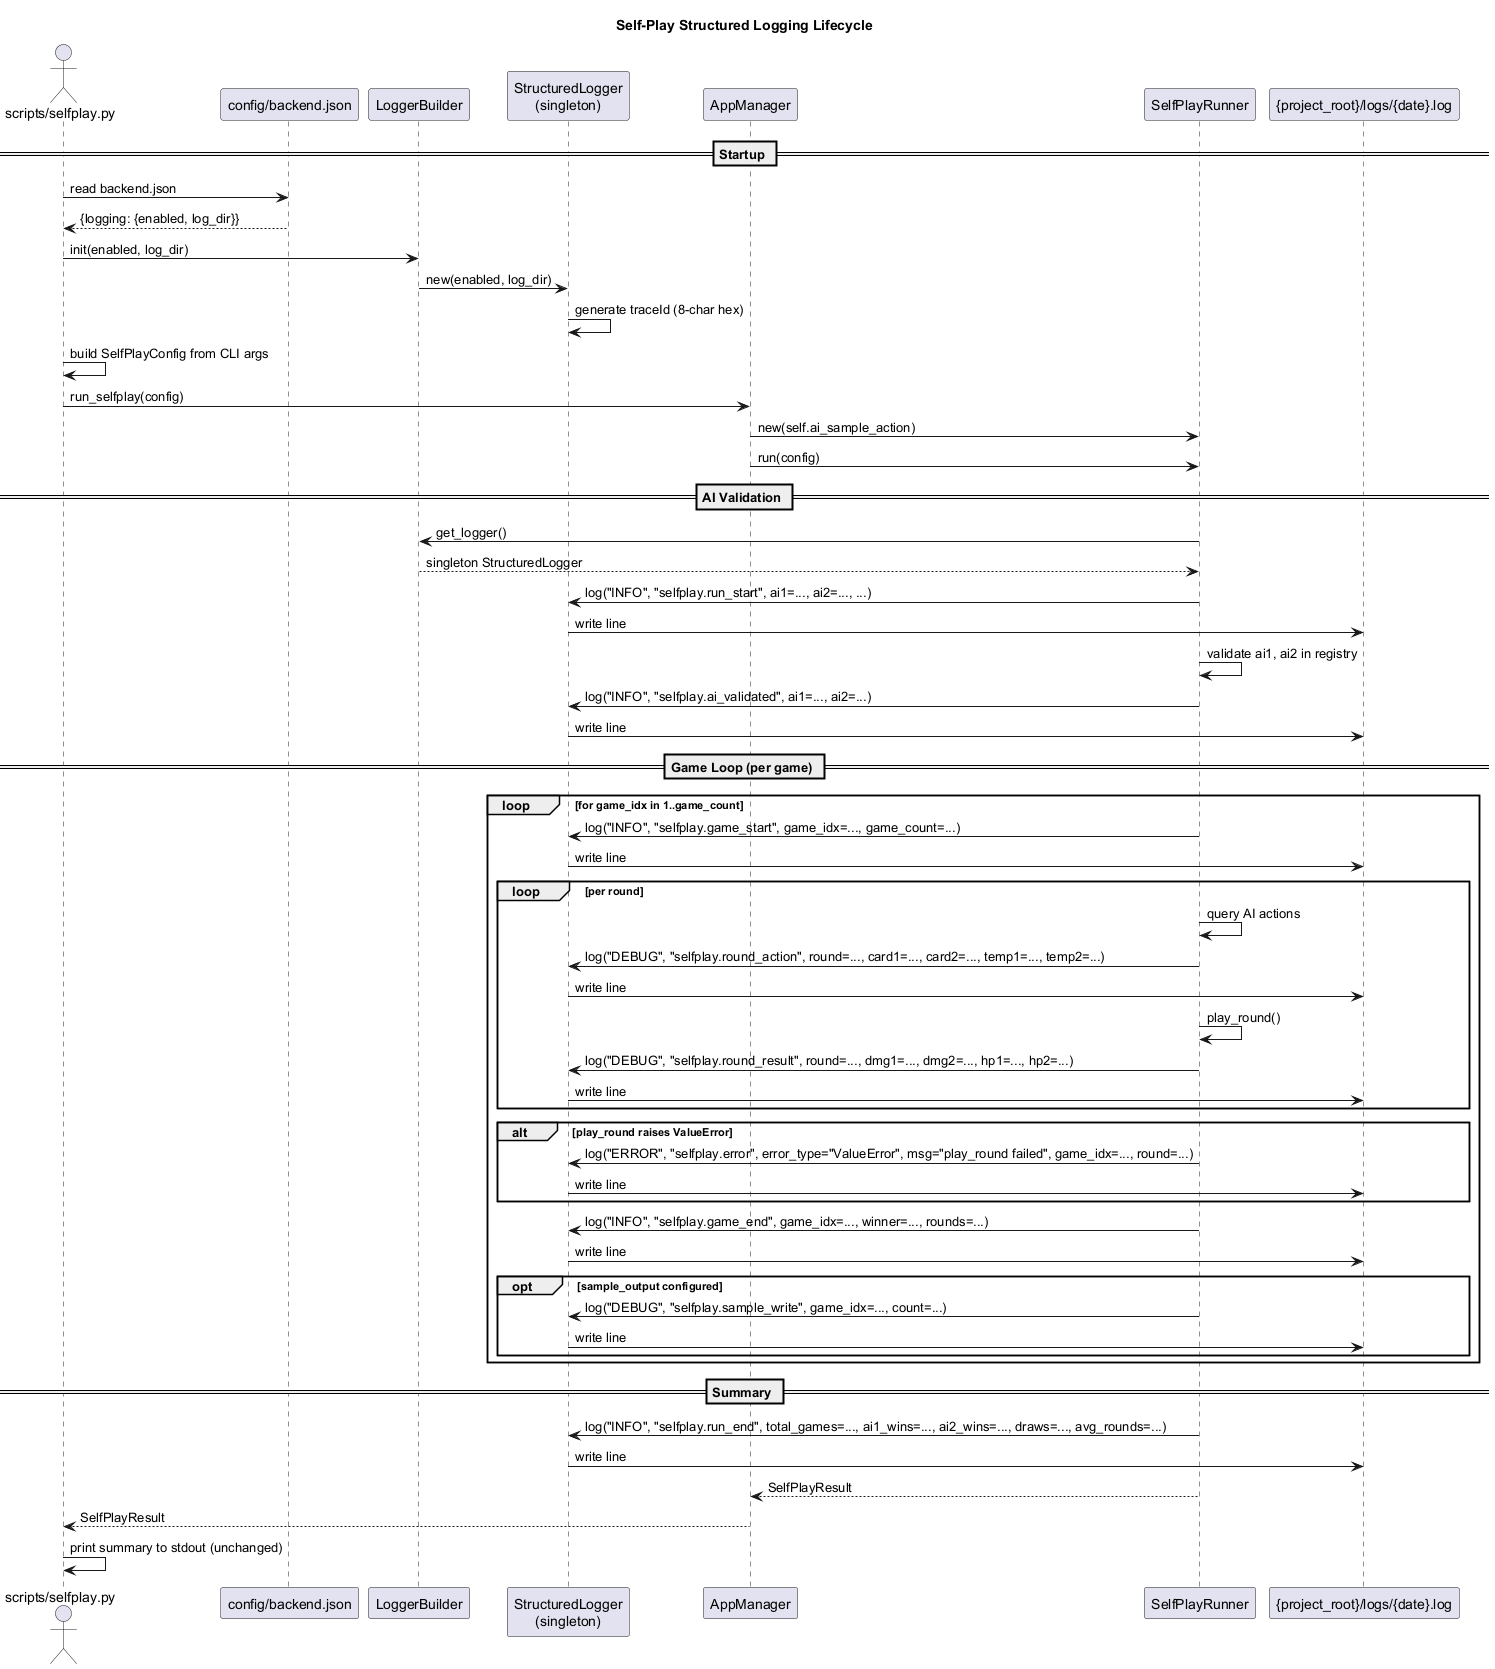

The diagram above was rendered by PlantUML. Its source (embedded in the PNG):
@startuml
title Self-Play Structured Logging Lifecycle

actor CLI as "scripts/selfplay.py"
participant Config as "config/backend.json"
participant Builder as "LoggerBuilder"
participant Logger as "StructuredLogger\n(singleton)"
participant AppMgr as "AppManager"
participant Runner as "SelfPlayRunner"
participant Disk as "{project_root}/logs/{date}.log"

== Startup ==

CLI -> Config : read backend.json
Config --> CLI : {logging: {enabled, log_dir}}
CLI -> Builder : init(enabled, log_dir)
Builder -> Logger : new(enabled, log_dir)
Logger -> Logger : generate traceId (8-char hex)
CLI -> CLI : build SelfPlayConfig from CLI args

CLI -> AppMgr : run_selfplay(config)
AppMgr -> Runner : new(self.ai_sample_action)
AppMgr -> Runner : run(config)

== AI Validation ==

Runner -> Builder : get_logger()
Builder --> Runner : singleton StructuredLogger
Runner -> Logger : log("INFO", "selfplay.run_start", ai1=..., ai2=..., ...)
Logger -> Disk : write line

Runner -> Runner : validate ai1, ai2 in registry
Runner -> Logger : log("INFO", "selfplay.ai_validated", ai1=..., ai2=...)
Logger -> Disk : write line

== Game Loop (per game) ==

loop for game_idx in 1..game_count
  Runner -> Logger : log("INFO", "selfplay.game_start", game_idx=..., game_count=...)
  Logger -> Disk : write line

  loop per round
    Runner -> Runner : query AI actions
    Runner -> Logger : log("DEBUG", "selfplay.round_action", round=..., card1=..., card2=..., temp1=..., temp2=...)
    Logger -> Disk : write line

    Runner -> Runner : play_round()
    Runner -> Logger : log("DEBUG", "selfplay.round_result", round=..., dmg1=..., dmg2=..., hp1=..., hp2=...)
    Logger -> Disk : write line
  end

  alt play_round raises ValueError
    Runner -> Logger : log("ERROR", "selfplay.error", error_type="ValueError", msg="play_round failed", game_idx=..., round=...)
    Logger -> Disk : write line
  end

  Runner -> Logger : log("INFO", "selfplay.game_end", game_idx=..., winner=..., rounds=...)
  Logger -> Disk : write line

  opt sample_output configured
    Runner -> Logger : log("DEBUG", "selfplay.sample_write", game_idx=..., count=...)
    Logger -> Disk : write line
  end
end

== Summary ==

Runner -> Logger : log("INFO", "selfplay.run_end", total_games=..., ai1_wins=..., ai2_wins=..., draws=..., avg_rounds=...)
Logger -> Disk : write line

Runner --> AppMgr : SelfPlayResult
AppMgr --> CLI : SelfPlayResult

CLI -> CLI : print summary to stdout (unchanged)

@enduml